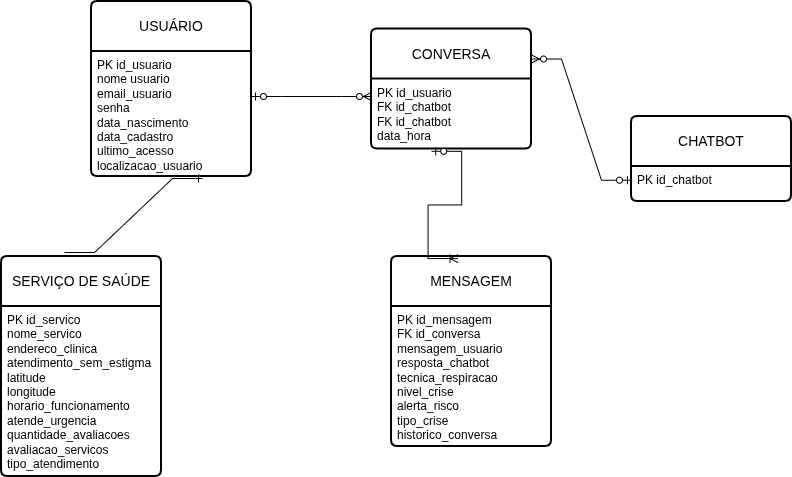

The diagram above was exported from draw.io. Its source (the exported page's mxGraphModel, read from the mxfile embedded in the PNG):
<mxGraphModel dx="1414" dy="729" grid="1" gridSize="10" guides="1" tooltips="1" connect="1" arrows="1" fold="1" page="1" pageScale="1" pageWidth="827" pageHeight="1169" math="0" shadow="0">
  <root>
    <mxCell id="0" />
    <mxCell id="1" parent="0" />
    <mxCell id="PIJFEVglFR_DMOGZrta6-87" parent="1" style="swimlane;childLayout=stackLayout;horizontal=1;startSize=50;horizontalStack=0;rounded=1;fontSize=14;fontStyle=0;strokeWidth=2;resizeParent=0;resizeLast=1;shadow=0;dashed=0;align=center;arcSize=4;whiteSpace=wrap;html=1;" value="USUÁRIO" vertex="1">
      <mxGeometry height="175" width="160" x="210" y="65" as="geometry" />
    </mxCell>
    <mxCell id="PIJFEVglFR_DMOGZrta6-88" parent="PIJFEVglFR_DMOGZrta6-87" style="align=left;strokeColor=none;fillColor=none;spacingLeft=4;spacingRight=4;fontSize=12;verticalAlign=top;resizable=0;rotatable=0;part=1;html=1;whiteSpace=wrap;" value="PK id_usuario&lt;div&gt;nome usuario&lt;/div&gt;&lt;div&gt;email_usuario&lt;/div&gt;&lt;div&gt;senha&lt;/div&gt;&lt;div&gt;data_nascimento&lt;/div&gt;&lt;div&gt;data_cadastro&lt;/div&gt;&lt;div&gt;ultimo_acesso&lt;/div&gt;&lt;div&gt;localizacao_usuario&lt;/div&gt;" vertex="1">
      <mxGeometry height="125" width="160" y="50" as="geometry" />
    </mxCell>
    <mxCell id="PIJFEVglFR_DMOGZrta6-90" parent="1" style="swimlane;childLayout=stackLayout;horizontal=1;startSize=50;horizontalStack=0;rounded=1;fontSize=14;fontStyle=0;strokeWidth=2;resizeParent=0;resizeLast=1;shadow=0;dashed=0;align=center;arcSize=4;whiteSpace=wrap;html=1;" value="CONVERSA" vertex="1">
      <mxGeometry height="120" width="160" x="490" y="92.5" as="geometry" />
    </mxCell>
    <mxCell id="PIJFEVglFR_DMOGZrta6-91" parent="PIJFEVglFR_DMOGZrta6-90" style="align=left;strokeColor=none;fillColor=none;spacingLeft=4;spacingRight=4;fontSize=12;verticalAlign=top;resizable=0;rotatable=0;part=1;html=1;whiteSpace=wrap;" value="PK id_usuario&lt;div&gt;FK id_chatbot&lt;/div&gt;&lt;div&gt;FK id_chatbot&lt;/div&gt;&lt;div&gt;data_hora&lt;/div&gt;" vertex="1">
      <mxGeometry height="70" width="160" y="50" as="geometry" />
    </mxCell>
    <mxCell id="PIJFEVglFR_DMOGZrta6-92" parent="1" style="swimlane;childLayout=stackLayout;horizontal=1;startSize=50;horizontalStack=0;rounded=1;fontSize=14;fontStyle=0;strokeWidth=2;resizeParent=0;resizeLast=1;shadow=0;dashed=0;align=center;arcSize=4;whiteSpace=wrap;html=1;" value="SERVIÇO DE SAÚDE" vertex="1">
      <mxGeometry height="220" width="160" x="120" y="320" as="geometry" />
    </mxCell>
    <mxCell id="PIJFEVglFR_DMOGZrta6-93" parent="PIJFEVglFR_DMOGZrta6-92" style="align=left;strokeColor=none;fillColor=none;spacingLeft=4;spacingRight=4;fontSize=12;verticalAlign=top;resizable=0;rotatable=0;part=1;html=1;whiteSpace=wrap;" value="PK id_servico&lt;div&gt;nome_servico&lt;/div&gt;&lt;div&gt;endereco_clinica&lt;/div&gt;&lt;div&gt;atendimento_sem_estigma&lt;/div&gt;&lt;div&gt;latitude&lt;/div&gt;&lt;div&gt;longitude&lt;/div&gt;&lt;div&gt;horario_funcionamento&lt;/div&gt;&lt;div&gt;atende_urgencia&lt;/div&gt;&lt;div&gt;quantidade_avaliacoes&lt;/div&gt;&lt;div&gt;avaliacao_servicos&lt;/div&gt;&lt;div&gt;tipo_atendimento&lt;/div&gt;" vertex="1">
      <mxGeometry height="170" width="160" y="50" as="geometry" />
    </mxCell>
    <mxCell id="PIJFEVglFR_DMOGZrta6-96" parent="1" style="swimlane;childLayout=stackLayout;horizontal=1;startSize=50;horizontalStack=0;rounded=1;fontSize=14;fontStyle=0;strokeWidth=2;resizeParent=0;resizeLast=1;shadow=0;dashed=0;align=center;arcSize=4;whiteSpace=wrap;html=1;" value="MENSAGEM" vertex="1">
      <mxGeometry height="190" width="160" x="510" y="320" as="geometry" />
    </mxCell>
    <mxCell id="PIJFEVglFR_DMOGZrta6-97" parent="PIJFEVglFR_DMOGZrta6-96" style="align=left;strokeColor=none;fillColor=none;spacingLeft=4;spacingRight=4;fontSize=12;verticalAlign=top;resizable=0;rotatable=0;part=1;html=1;whiteSpace=wrap;" value="PK id_mensagem&lt;div&gt;FK id_conversa&lt;/div&gt;&lt;div&gt;mensagem_usuario&lt;/div&gt;&lt;div&gt;resposta_chatbot&lt;/div&gt;&lt;div&gt;tecnica_respiracao&lt;/div&gt;&lt;div&gt;nivel_crise&lt;/div&gt;&lt;div&gt;alerta_risco&lt;/div&gt;&lt;div&gt;tipo_crise&lt;/div&gt;&lt;div&gt;historico_conversa&lt;/div&gt;" vertex="1">
      <mxGeometry height="140" width="160" y="50" as="geometry" />
    </mxCell>
    <mxCell id="PIJFEVglFR_DMOGZrta6-101" parent="1" style="swimlane;childLayout=stackLayout;horizontal=1;startSize=50;horizontalStack=0;rounded=1;fontSize=14;fontStyle=0;strokeWidth=2;resizeParent=0;resizeLast=1;shadow=0;dashed=0;align=center;arcSize=4;whiteSpace=wrap;html=1;" value="CHATBOT" vertex="1">
      <mxGeometry height="85" width="160" x="750" y="180" as="geometry" />
    </mxCell>
    <mxCell id="PIJFEVglFR_DMOGZrta6-102" parent="PIJFEVglFR_DMOGZrta6-101" style="align=left;strokeColor=none;fillColor=none;spacingLeft=4;spacingRight=4;fontSize=12;verticalAlign=top;resizable=0;rotatable=0;part=1;html=1;whiteSpace=wrap;" value="PK id_chatbot" vertex="1">
      <mxGeometry height="35" width="160" y="50" as="geometry" />
    </mxCell>
    <mxCell id="PIJFEVglFR_DMOGZrta6-103" edge="1" parent="1" style="edgeStyle=entityRelationEdgeStyle;fontSize=12;html=1;endArrow=ERzeroToMany;startArrow=ERzeroToOne;rounded=0;entryX=0;entryY=0.25;entryDx=0;entryDy=0;" target="PIJFEVglFR_DMOGZrta6-91" value="">
      <mxGeometry height="100" relative="1" width="100" as="geometry">
        <mxPoint x="370" y="160" as="sourcePoint" />
        <mxPoint x="480" y="160" as="targetPoint" />
      </mxGeometry>
    </mxCell>
    <mxCell id="PIJFEVglFR_DMOGZrta6-107" edge="1" parent="1" source="PIJFEVglFR_DMOGZrta6-91" style="edgeStyle=entityRelationEdgeStyle;fontSize=12;html=1;endArrow=ERoneToMany;startArrow=ERzeroToOne;rounded=0;entryX=0.416;entryY=0.011;entryDx=0;entryDy=0;entryPerimeter=0;exitX=0.376;exitY=1.033;exitDx=0;exitDy=0;exitPerimeter=0;" target="PIJFEVglFR_DMOGZrta6-96" value="">
      <mxGeometry height="100" relative="1" width="100" as="geometry">
        <mxPoint x="400" y="360" as="sourcePoint" />
        <mxPoint x="500" y="260" as="targetPoint" />
      </mxGeometry>
    </mxCell>
    <mxCell id="NB_jSdrJEFrxPJt_fIJo-2" edge="1" parent="1" source="PIJFEVglFR_DMOGZrta6-101" style="edgeStyle=entityRelationEdgeStyle;fontSize=12;html=1;endArrow=ERzeroToMany;startArrow=ERzeroToOne;rounded=0;exitX=0;exitY=0.75;exitDx=0;exitDy=0;entryX=1;entryY=0.25;entryDx=0;entryDy=0;" target="PIJFEVglFR_DMOGZrta6-90" value="">
      <mxGeometry height="100" relative="1" width="100" as="geometry">
        <mxPoint x="630" y="280" as="sourcePoint" />
        <mxPoint x="660" y="170" as="targetPoint" />
      </mxGeometry>
    </mxCell>
    <mxCell id="VPJdOdxv7fGMb-SFN4KP-1" edge="1" parent="1" source="PIJFEVglFR_DMOGZrta6-92" style="edgeStyle=entityRelationEdgeStyle;fontSize=12;html=1;endArrow=ERone;endFill=1;rounded=0;entryX=0.694;entryY=1.016;entryDx=0;entryDy=0;entryPerimeter=0;exitX=0.394;exitY=-0.018;exitDx=0;exitDy=0;exitPerimeter=0;" target="PIJFEVglFR_DMOGZrta6-88" value="">
      <mxGeometry height="100" relative="1" width="100" as="geometry">
        <mxPoint x="300" y="410" as="sourcePoint" />
        <mxPoint x="400" y="310" as="targetPoint" />
      </mxGeometry>
    </mxCell>
  </root>
</mxGraphModel>